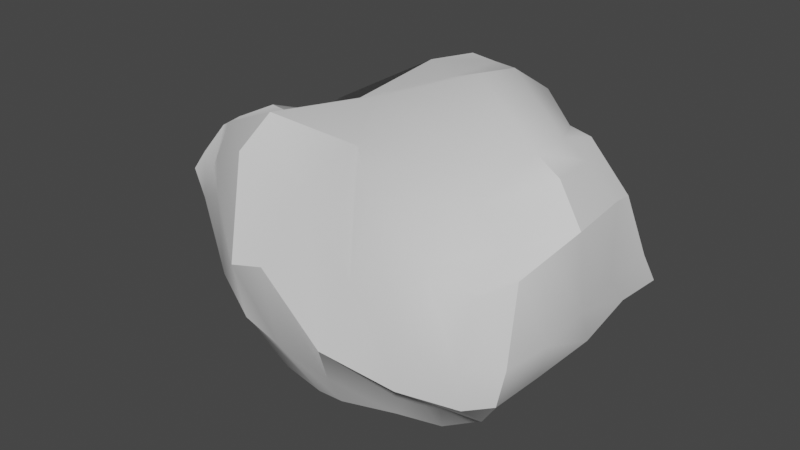 # Source: stone3.blend  (saved by Blender 2.90.8; exported with 4.5.12 LTS)
import bpy
from mathutils import Matrix  # noqa: F401  (used for matrix-valued properties, if any)

bpy.ops.wm.read_factory_settings(use_empty=True)
scene = bpy.context.scene
scene.name = 'Scene'

# ---- collections
col_collection = bpy.data.collections.new('Collection'); scene.collection.children.link(col_collection)

# ---- materials (node trees are filled in below, after node groups)
mat_material = bpy.data.materials.new('Material')
mat_material.alpha_threshold = 0.0
mat_material.use_transparent_shadow = False
mat_material.line_color = (0.0, 0.0, 0.0, 1.0)

# ---- node groups
ng_auto_smooth = bpy.data.node_groups.new('Auto Smooth', 'GeometryNodeTree')
_s = ng_auto_smooth.interface.new_socket(name='Geometry', in_out='OUTPUT', socket_type='NodeSocketGeometry')
_s = ng_auto_smooth.interface.new_socket(name='Geometry', in_out='INPUT', socket_type='NodeSocketGeometry')
_s = ng_auto_smooth.interface.new_socket(name='Angle', in_out='INPUT', socket_type='NodeSocketFloat')
_s.subtype = 'ANGLE'
_s.min_value = 0.0
_s.max_value = 3.142
ng_auto_smooth.is_modifier = True
_N = ng_auto_smooth.nodes; _L = ng_auto_smooth.links
n0 = _N.new('NodeGroupOutput'); n0.name = 'Group Output'; n0.location = (480, -100)
n1 = _N.new('NodeGroupInput'); n1.name = 'Group Input'; n1.location = (-420, -300)
n2 = _N.new('NodeGroupInput'); n2.name = 'Group Input.001'; n2.location = (-60, -100)
n3 = _N.new('GeometryNodeSetShadeSmooth'); n3.name = 'Set Shade Smooth'; n3.location = (120, -100)
n3.domain = 'EDGE'
n4 = _N.new('GeometryNodeSetShadeSmooth'); n4.name = 'Set Shade Smooth.001'; n4.location = (300, -100)
n5 = _N.new('GeometryNodeInputMeshEdgeAngle'); n5.name = 'Edge Angle'; n5.location = (-420, -220)
n6 = _N.new('GeometryNodeInputEdgeSmooth'); n6.name = 'Is Edge Smooth'; n6.location = (-60, -160)
n7 = _N.new('GeometryNodeInputShadeSmooth'); n7.name = 'Is Face Smooth'; n7.location = (-240, -340)
n8 = _N.new('FunctionNodeBooleanMath'); n8.name = 'Boolean Math'; n8.location = (-60, -220)
n9 = _N.new('FunctionNodeCompare'); n9.name = 'Compare'; n9.location = (-240, -180)
n9.operation = 'LESS_EQUAL'
_L.new(n5.outputs[0], n9.inputs[0])
_L.new(n4.outputs[0], n0.inputs[0])
_L.new(n1.outputs[1], n9.inputs[1])
_L.new(n9.outputs[0], n8.inputs[0])
_L.new(n7.outputs[0], n8.inputs[1])
_L.new(n2.outputs[0], n3.inputs[0])
_L.new(n6.outputs[0], n3.inputs[1])
_L.new(n3.outputs[0], n4.inputs[0])
_L.new(n8.outputs[0], n3.inputs[2])
n0.is_active_output = True

# ---- material node trees
mat_material.use_nodes = True; mat_material.node_tree.nodes.clear()
_N = mat_material.node_tree.nodes; _L = mat_material.node_tree.links
n0 = _N.new('ShaderNodeOutputMaterial'); n0.name = 'Material Output'; n0.location = (300, 300)
n1 = _N.new('ShaderNodeBsdfPrincipled'); n1.name = 'Principled BSDF'; n1.location = (10, 300)
n1.distribution = 'GGX'
n1.subsurface_method = 'BURLEY'
n1.inputs[2].default_value = 0.4
n1.inputs[3].default_value = 1.45
n1.inputs[27].default_value = (0.0, 0.0, 0.0, 1.0)
n1.inputs[28].default_value = 1.0
_L.new(n1.outputs[0], n0.inputs[0])
n0.is_active_output = True

# ---- world
world_world = bpy.data.worlds.new('World'); scene.world = world_world
world_world.use_nodes = True; world_world.node_tree.nodes.clear()
_N = world_world.node_tree.nodes; _L = world_world.node_tree.links
n0 = _N.new('ShaderNodeOutputWorld'); n0.name = 'World Output'; n0.location = (300, 300)
n1 = _N.new('ShaderNodeBackground'); n1.name = 'Background'; n1.location = (10, 300)
n1.inputs[0].default_value = (0.05088, 0.05088, 0.05088, 1.0)
_L.new(n1.outputs[0], n0.inputs[0])
n0.is_active_output = True
world_world.color = (0.05088, 0.05088, 0.05088)
world_world.use_sun_shadow = False
world_world.sun_shadow_jitter_overblur = 0.0

# ---- meshes
me_cube = bpy.data.meshes.new('Cube')
me_cube.from_pydata([(7.251, 1.359, 3.71), (5.968, 2.044, -1.098), (7.025, -3.64, 3.069), (5.385, -2.735, -2.598), (-4.263, 3.212, 2.095), (-2.825, 4.004, -3.201), (-6.151, -1.632, 3.295), (-5.326, -2.414, -1.88), (7.937, 2.155, 0.8945), (-7.167, -2.166, 1.621), (7.069, -4.474, -0.3254), (-4.384, 3.434, -0.9926), (2.212, 4.182, -2.593), (0.3801, -2.259, 4.523), (0.801, -4.628, -2.582), (2.294, 3.872, 5.302), (3.129, 4.436, 2.455), (-0.776, -5.237, 1.377), (-0.6195, 4.795, -2.398), (-4.912, -2.221, 3.957), (-5.236, -2.901, 1.482), (-2.119, -3.639, -2.404), (-0.3346, 4.499, 3.895), (-0.6489, 5.281, 1.037), (3.301, -4.022, -2.576), (5.031, 1.668, 5.144), (5.827, 2.999, 2.461), (4.193, 3.007, -1.579), (4.742, -4.542, 3.086), (4.523, -5.542, -0.4045), (-3.981, 1.267, -3.193), (7.504, -1.559, 3.813), (-6.174, 0.6753, 3.326), (5.59, 0.3149, -2.097), (7.369, -0.4632, -0.1389), (-6.429, 0.3144, 0.6694), (2.654, 0.8629, -3.557), (1.079, 0.9943, 5.86), (-0.4988, 2.357, -3.285), (-1.582, 2.08, 3.633), (5.72, -1.124, 5.384), (4.44, -0.2052, -2.499), (-4.604, -0.3716, -2.63), (-1.615, 4.566, -2.802), (7.04, 2.315, 0.1082), (-6.73, -2.041, 2.319), (6.298, -3.969, -1.438), (-3.266, 3.941, -1.897), (-5.831, -1.707, 3.464), (7.289, -2.836, 3.453), (4.569, -3.481, -2.732), (-5.801, 1.415, 2.675), (5.8, 1.59, 5.023), (5.608, 1.202, -1.811), (7.784, 1.662, 1.881), (-6.587, -2.221, 0.4446), (7.314, -4.434, 0.9141), (-4.724, 3.165, 0.5995), (6.716, 2.357, 2.037), (7.412, -3.029, 0.008595), (-5.433, 1.453, -0.4803), (-5.997, -2.805, 1.105), (3.02, 4.168, -1.76), (2.241, -3.943, 4.215), (-0.8286, -4.347, -2.554), (0.5567, 4.377, 5.251), (0.8965, 5.234, 2.047), (2.159, -5.986, 0.1047), (-0.009932, -5.428, -0.8984), (3.059, 4.165, 0.44), (2.79, 4.223, 3.913), (2.048, -1.961, -3.388), (-0.7651, -3.35, 3.189), (-0.2682, -0.591, 5.395), (0.5844, 4.874, -2.141), (-2.894, -2.551, 4.842), (-2.216, -5.103, 0.8992), (-3.84, -2.96, -2.581), (-2.209, 4.561, 2.796), (-1.972, 4.627, -0.3472), (-0.7016, -0.2165, -3.243), (0.175, 4.808, 2.451), (-0.1677, 4.977, -0.5708), (-3.691, -4.171, -0.3693), (-5.315, -2.716, 2.772), (-4.025, -0.561, 3.755), (1.702, -4.623, -2.54), (3.502, 2.834, 5.567), (4.381, 3.752, 2.532), (5.354, 2.353, -1.12), (6.394, -4.549, 2.822), (6.313, -4.981, -0.5128), (5.204, -2.802, 4.324), (4.629, -5.453, 1.307), (4.197, -4.546, -1.123), (5.512, 2.965, 0.8651), (5.41, 2.979, 3.844), (4.214, -2.364, -2.526), (-2.945, 2.728, -3.497), (7.343, 0.5694, 3.858), (-6.479, -0.6232, 3.206), (5.546, -1.605, -1.796), (7.658, 0.8825, 0.6911), (-6.41, -0.9289, 0.5094), (2.039, 3.113, -3.254), (1.435, 3.003, 5.932), (-0.4102, 3.609, -3.046), (-0.9694, 3.443, 3.809), (5.635, 0.3593, 5.333), (4.197, 1.872, -2.258), (3.66, 0.4297, -2.516), (6.597, -1.287, 4.967), (-0.3485, 2.064, 5.855), (-2.142, 1.839, -3.446), (2.412, 0.7974, 6.362), (0.948, 1.939, -3.712), (-5.114, 0.4908, -1.681), (6.675, -0.5117, -0.5573), (7.796, -1.594, 1.561), (4.992, -0.4093, -2.29), (-6.645, 0.3987, 1.851), (-4.694, 0.485, 3.298), (-3.7, 2.635, 2.942), (-6.689, -0.7657, 2.025), (4.831, 1.034, -2.202), (7.687, -0.07344, 1.774), (6.951, 1.113, -0.1936), (-5.883, -0.9844, -0.7402), (0.9698, 3.265, -3.125), (2.883, 1.908, 6.332), (-1.41, 3.321, -3.369), (0.2442, 3.444, 5.844), (6.376, 0.4606, 4.802), (3.437, 2.322, -2.469), (3.194, -1.471, -2.764), (3.87, 3.642, 4.138), (4.147, 3.431, 0.7746), (5.181, -4.404, -1.235), (6.261, -5.11, 0.7461), (6.349, -3.163, 3.534), (-1.824, 0.3246, 4.724), (-3.471, -3.38, 3.668), (-1.57, -5.231, -0.6342), (-1.672, 4.722, -1.199), (-2.271, 4.676, 1.419), (-2.395, 0.3257, -3.333), (4.022, -2.059, 5.021), (2.594, -5.128, 2.069), (0.9071, -2.246, -3.943), (1.094, 4.588, 3.658), (0.967, 4.896, 0.2327), (1.877, -5.365, -1.25), (-5.375, -2.804, -0.4228), (-4.26, 2.333, -1.843), (6.508, -2.073, -0.9091), (6.358, 2.501, 0.7426), (7.027, 1.579, 2.662), (7.635, -3.028, 1.084), (4.923, -2.123, -2.708), (-6.02, 1.275, 1.314), (-5.874, -2.438, 2.107), (-4.697, -0.6884, 3.174)], [], [(161, 100, 6, 48), (160, 48, 6, 45), (159, 51, 4, 57), (158, 101, 3, 50), (157, 49, 2, 56), (156, 52, 0, 54), (155, 58, 8, 44), (154, 59, 10, 46), (153, 60, 11, 47), (152, 61, 9, 55), (151, 67, 17, 68), (150, 66, 16, 69), (149, 65, 15, 70), (148, 71, 14, 64), (147, 63, 13, 72), (146, 73, 13, 63), (145, 80, 21, 77), (144, 78, 22, 81), (143, 79, 23, 82), (142, 76, 20, 83), (141, 75, 19, 84), (140, 85, 19, 75), (139, 92, 28, 90), (138, 90, 28, 93), (137, 91, 29, 94), (136, 88, 26, 95), (135, 87, 25, 96), (134, 97, 24, 86), (133, 109, 41, 110), (132, 108, 40, 111), (131, 107, 39, 112), (130, 106, 38, 113), (129, 105, 37, 114), (128, 104, 36, 115), (127, 103, 35, 116), (126, 102, 34, 117), (125, 99, 31, 118), (124, 53, 33, 119), (123, 100, 32, 120), (122, 51, 32, 121), (107, 122, 121, 39), (22, 78, 122, 107), (78, 4, 51, 122), (103, 123, 120, 35), (9, 45, 123, 103), (45, 6, 100, 123), (109, 124, 119, 41), (27, 89, 124, 109), (89, 1, 53, 124), (102, 125, 118, 34), (8, 54, 125, 102), (54, 0, 99, 125), (53, 126, 117, 33), (1, 44, 126, 53), (44, 8, 102, 126), (42, 127, 116, 30), (7, 55, 127, 42), (55, 9, 103, 127), (106, 128, 115, 38), (18, 74, 128, 106), (74, 12, 104, 128), (108, 129, 114, 40), (25, 87, 129, 108), (87, 15, 105, 129), (98, 130, 113, 30), (5, 43, 130, 98), (43, 18, 106, 130), (105, 131, 112, 37), (15, 65, 131, 105), (65, 22, 107, 131), (99, 132, 111, 31), (0, 52, 132, 99), (52, 25, 108, 132), (104, 133, 110, 36), (12, 62, 133, 104), (62, 27, 109, 133), (71, 134, 86, 14), (36, 110, 134, 71), (110, 41, 97, 134), (88, 135, 96, 26), (16, 70, 135, 88), (70, 15, 87, 135), (62, 136, 95, 27), (12, 69, 136, 62), (69, 16, 88, 136), (50, 137, 94, 24), (3, 46, 137, 50), (46, 10, 91, 137), (91, 138, 93, 29), (10, 56, 138, 91), (56, 2, 90, 138), (49, 139, 90, 2), (31, 111, 139, 49), (111, 40, 92, 139), (73, 140, 75, 13), (37, 112, 140, 73), (112, 39, 85, 140), (76, 141, 84, 20), (17, 72, 141, 76), (72, 13, 75, 141), (64, 142, 83, 21), (14, 68, 142, 64), (68, 17, 76, 142), (43, 143, 82, 18), (5, 47, 143, 43), (47, 11, 79, 143), (79, 144, 81, 23), (11, 57, 144, 79), (57, 4, 78, 144), (42, 145, 77, 7), (30, 113, 145, 42), (113, 38, 80, 145), (92, 146, 63, 28), (40, 114, 146, 92), (114, 37, 73, 146), (67, 147, 72, 17), (29, 93, 147, 67), (93, 28, 63, 147), (80, 148, 64, 21), (38, 115, 148, 80), (115, 36, 71, 148), (66, 149, 70, 16), (23, 81, 149, 66), (81, 22, 65, 149), (74, 150, 69, 12), (18, 82, 150, 74), (82, 23, 66, 150), (86, 151, 68, 14), (24, 94, 151, 86), (94, 29, 67, 151), (77, 152, 55, 7), (21, 83, 152, 77), (83, 20, 61, 152), (98, 153, 47, 5), (30, 116, 153, 98), (116, 35, 60, 153), (101, 154, 46, 3), (33, 117, 154, 101), (117, 34, 59, 154), (89, 155, 44, 1), (27, 95, 155, 89), (95, 26, 58, 155), (58, 156, 54, 8), (26, 96, 156, 58), (96, 25, 52, 156), (59, 157, 56, 10), (34, 118, 157, 59), (118, 31, 49, 157), (97, 158, 50, 24), (41, 119, 158, 97), (119, 33, 101, 158), (60, 159, 57, 11), (35, 120, 159, 60), (120, 32, 51, 159), (61, 160, 45, 9), (20, 84, 160, 61), (84, 19, 48, 160), (85, 161, 48, 19), (39, 121, 161, 85), (121, 32, 100, 161)])
me_cube.polygons.foreach_set('use_smooth', [True] * 160)
_uv = me_cube.uv_layers.new(name='UVMap')
_uv.uv.foreach_set('vector', [0.0781, 0.4425, 0.08434, 0.5085, 0.0335, 0.4718, 0.03532, 0.4559, 0.9306, 0.463, 0.9751, 0.4823, 0.9646, 0.4973, 0.9271, 0.5004, 0.5811, 0.5643, 0.538, 0.567, 0.5292, 0.5209, 0.5811, 0.5102, 0.3405, 0.4467, 0.3539, 0.4759, 0.3095, 0.4771, 0.2928, 0.4397, 0.3677, 0.5497, 0.2981, 0.5475, 0.2908, 0.5122, 0.3719, 0.4974, 0.6998, 0.4324, 0.7716, 0.3978, 0.7511, 0.4509, 0.6861, 0.4818, 0.6101, 0.4204, 0.6545, 0.4413, 0.6452, 0.5012, 0.6016, 0.4661, 0.4607, 0.5911, 0.4088, 0.5521, 0.4223, 0.4975, 0.4625, 0.5232, 0.4575, 0.06224, 0.4631, 0.02268, 0.5123, 0.05151, 0.5114, 0.09072, 0.8597, 0.4331, 0.8907, 0.4521, 0.8926, 0.507, 0.8583, 0.4775, 0.8452, 0.1907, 0.8953, 0.1916, 0.922, 0.2964, 0.8622, 0.261, 0.6071, 0.1958, 0.6689, 0.1817, 0.6517, 0.2656, 0.6001, 0.2632, 0.7246, 0.1843, 0.7836, 0.1842, 0.7722, 0.2445, 0.7117, 0.2554, 0.3482, 0.2688, 0.3564, 0.3061, 0.2896, 0.2973, 0.2969, 0.2336, 0.9575, 0.2132, 1.002, 0.2339, 0.9955, 0.2998, 0.9636, 0.3193, 0.05712, 0.1844, 0.07462, 0.2745, 0.02333, 0.2731, 0.007823, 0.2074, 0.366, 0.148, 0.3555, 0.1975, 0.3085, 0.1848, 0.3079, 0.1439, 0.718, 0.07261, 0.7681, 0.06547, 0.7728, 0.1283, 0.721, 0.1278, 0.6317, 0.0926, 0.6722, 0.06562, 0.6786, 0.1166, 0.6254, 0.1348, 0.8619, 0.3074, 0.8984, 0.3388, 0.9133, 0.4255, 0.8633, 0.3811, 0.967, 0.3788, 1.002, 0.3758, 0.9937, 0.4373, 0.944, 0.4244, 0.08422, 0.3543, 0.07414, 0.4074, 0.01218, 0.4094, 0.01839, 0.3481, 0.06046, 0.04805, 0.05374, 0.1117, 0.003172, 0.111, 0.01475, 0.04442, 0.9212, 0.0559, 0.9929, 0.06798, 0.9884, 0.1351, 0.94, 0.1305, 0.632, 0.5438, 0.6647, 0.504, 0.6757, 0.5763, 0.628, 0.5918, 0.6013, 0.3152, 0.6506, 0.3286, 0.6519, 0.3796, 0.602, 0.3685, 0.711, 0.3145, 0.7771, 0.3009, 0.7673, 0.3569, 0.702, 0.376, 0.3585, 0.3457, 0.3507, 0.4002, 0.2952, 0.3832, 0.2849, 0.3315, 0.4658, 0.3738, 0.4685, 0.4105, 0.4133, 0.4023, 0.405, 0.3563, 0.2075, 0.0713, 0.1954, 0.1098, 0.1217, 0.1041, 0.1252, 0.06249, 0.2131, 0.3008, 0.2024, 0.3912, 0.1389, 0.379, 0.1432, 0.3244, 0.4687, 0.1633, 0.4764, 0.2163, 0.424, 0.2036, 0.4145, 0.1353, 0.2203, 0.1936, 0.2166, 0.271, 0.1121, 0.2579, 0.1494, 0.2003, 0.4721, 0.2532, 0.4747, 0.3136, 0.4156, 0.3174, 0.4162, 0.2536, 0.3618, 0.03887, 0.3559, -0.005193, 0.4064, 0.00143, 0.4159, 0.05155, 0.4665, 0.7266, 0.4134, 0.7256, 0.4297, 0.6394, 0.4612, 0.6513, 0.3661, 0.6938, 0.302, 0.6933, 0.2825, 0.6014, 0.3538, 0.6205, 0.4549, 0.4493, 0.4515, 0.4889, 0.4042, 0.493, 0.4073, 0.4491, 0.5881, 0.6716, 0.5418, 0.6667, 0.5428, 0.6191, 0.5847, 0.6129, 0.1916, 0.4404, 0.1847, 0.502, 0.1304, 0.5185, 0.1319, 0.4456, 0.2024, 0.3912, 0.1916, 0.4404, 0.1319, 0.4456, 0.1389, 0.379, 0.2607, 0.3611, 0.2538, 0.4239, 0.1916, 0.4404, 0.2024, 0.3912, 0.2538, 0.4239, 0.2325, 0.4839, 0.1847, 0.502, 0.1916, 0.4404, 0.6191, 0.662, 0.5881, 0.6716, 0.5847, 0.6129, 0.6219, 0.6118, 0.6217, 0.7291, 0.5866, 0.7291, 0.5881, 0.6716, 0.6191, 0.662, 0.5866, 0.7291, 0.5466, 0.7203, 0.5418, 0.6667, 0.5881, 0.6716, 0.4685, 0.4105, 0.4549, 0.4493, 0.4073, 0.4491, 0.4133, 0.4023, 0.519, 0.4129, 0.5134, 0.4573, 0.4549, 0.4493, 0.4685, 0.4105, 0.5134, 0.4573, 0.5035, 0.4901, 0.4515, 0.4889, 0.4549, 0.4493, 0.4134, 0.7256, 0.3661, 0.6938, 0.3538, 0.6205, 0.4297, 0.6394, 0.4247, 0.7864, 0.3806, 0.7761, 0.3661, 0.6938, 0.4134, 0.7256, 0.3806, 0.7761, 0.3149, 0.7549, 0.302, 0.6933, 0.3661, 0.6938, 0.5126, 0.7067, 0.4665, 0.7266, 0.4612, 0.6513, 0.5127, 0.6601, 0.5078, 0.7582, 0.4692, 0.784, 0.4665, 0.7266, 0.5126, 0.7067, 0.4692, 0.784, 0.4247, 0.7864, 0.4134, 0.7256, 0.4665, 0.7266, 0.3793, 0.07934, 0.3618, 0.03887, 0.4159, 0.05155, 0.4265, 0.08698, 0.3181, 0.09614, 0.3001, 0.05003, 0.3618, 0.03887, 0.3793, 0.07934, 0.3001, 0.05003, 0.2859, 0.0175, 0.3559, -0.005193, 0.3618, 0.03887, 0.4764, 0.2163, 0.4721, 0.2532, 0.4162, 0.2536, 0.424, 0.2036, 0.528, 0.2144, 0.5352, 0.2597, 0.4721, 0.2532, 0.4764, 0.2163, 0.5352, 0.2597, 0.5282, 0.3261, 0.4747, 0.3136, 0.4721, 0.2532, 0.1954, 0.1098, 0.2203, 0.1936, 0.1494, 0.2003, 0.1217, 0.1041, 0.2742, 0.1331, 0.2731, 0.1885, 0.2203, 0.1936, 0.1954, 0.1098, 0.2731, 0.1885, 0.2831, 0.2482, 0.2166, 0.271, 0.2203, 0.1936, 0.4643, 0.1081, 0.4687, 0.1633, 0.4145, 0.1353, 0.4265, 0.08698, 0.5134, 0.1294, 0.5213, 0.1682, 0.4687, 0.1633, 0.4643, 0.1081, 0.5213, 0.1682, 0.528, 0.2144, 0.4764, 0.2163, 0.4687, 0.1633, 0.2166, 0.271, 0.2131, 0.3008, 0.1432, 0.3244, 0.1121, 0.2579, 0.2831, 0.2482, 0.2663, 0.3048, 0.2131, 0.3008, 0.2166, 0.271, 0.2663, 0.3048, 0.2607, 0.3611, 0.2024, 0.3912, 0.2131, 0.3008, 0.2239, 0.01934, 0.2075, 0.0713, 0.1252, 0.06249, 0.1328, 0.01721, 0.2847, 0.03937, 0.2783, 0.09165, 0.2075, 0.0713, 0.2239, 0.01934, 0.2783, 0.09165, 0.2742, 0.1331, 0.1954, 0.1098, 0.2075, 0.0713, 0.4747, 0.3136, 0.4658, 0.3738, 0.405, 0.3563, 0.4156, 0.3174, 0.5282, 0.3261, 0.537, 0.3629, 0.4658, 0.3738, 0.4747, 0.3136, 0.537, 0.3629, 0.519, 0.4129, 0.4685, 0.4105, 0.4658, 0.3738, 0.3564, 0.3061, 0.3585, 0.3457, 0.2849, 0.3315, 0.2896, 0.2973, 0.4156, 0.3174, 0.405, 0.3563, 0.3585, 0.3457, 0.3564, 0.3061, 0.405, 0.3563, 0.4133, 0.4023, 0.3507, 0.4002, 0.3585, 0.3457, 0.6506, 0.3286, 0.711, 0.3145, 0.702, 0.376, 0.6519, 0.3796, 0.6517, 0.2656, 0.7117, 0.2554, 0.711, 0.3145, 0.6506, 0.3286, 0.7117, 0.2554, 0.7722, 0.2445, 0.7771, 0.3009, 0.711, 0.3145, 0.542, 0.2969, 0.6013, 0.3152, 0.602, 0.3685, 0.55, 0.3495, 0.5338, 0.2632, 0.6001, 0.2632, 0.6013, 0.3152, 0.542, 0.2969, 0.6001, 0.2632, 0.6517, 0.2656, 0.6506, 0.3286, 0.6013, 0.3152, 0.7844, 0.09323, 0.8387, 0.07837, 0.8478, 0.127, 0.7948, 0.1465, 0.7811, 0.05638, 0.8333, 0.03005, 0.8387, 0.07837, 0.7844, 0.09323, 0.8333, 0.03005, 0.8784, 0.0009921, 0.8739, 0.03505, 0.8387, 0.07837, 0.8739, 0.03505, 0.9212, 0.0559, 0.94, 0.1305, 0.876, 0.106, 0.8784, 0.0009921, 0.9279, 0.009163, 0.9212, 0.0559, 0.8739, 0.03505, 0.9279, 0.009163, 1.006, 0.04001, 0.9929, 0.06798, 0.9212, 0.0559, 0.08046, 0.001857, 0.06046, 0.04805, 0.01475, 0.04442, 0.04657, 0.01433, 0.1328, 0.01721, 0.1252, 0.06249, 0.06046, 0.04805, 0.08046, 0.001857, 0.1252, 0.06249, 0.1217, 0.1041, 0.05374, 0.1117, 0.06046, 0.04805, 0.07462, 0.2745, 0.08422, 0.3543, 0.01839, 0.3481, 0.02333, 0.2731, 0.1121, 0.2579, 0.1432, 0.3244, 0.08422, 0.3543, 0.07462, 0.2745, 0.1432, 0.3244, 0.1389, 0.379, 0.07414, 0.4074, 0.08422, 0.3543, 0.8984, 0.3388, 0.967, 0.3788, 0.944, 0.4244, 0.9133, 0.4255, 0.922, 0.2964, 0.9636, 0.3193, 0.967, 0.3788, 0.8984, 0.3388, 0.9636, 0.3193, 0.9955, 0.2998, 1.002, 0.3758, 0.967, 0.3788, 0.8035, 0.2966, 0.8619, 0.3074, 0.8633, 0.3811, 0.8102, 0.3462, 0.802, 0.2362, 0.8622, 0.261, 0.8619, 0.3074, 0.8035, 0.2966, 0.8622, 0.261, 0.922, 0.2964, 0.8984, 0.3388, 0.8619, 0.3074, 0.5727, 0.1083, 0.6317, 0.0926, 0.6254, 0.1348, 0.5631, 0.154, 0.5758, 0.06955, 0.6329, 0.03639, 0.6317, 0.0926, 0.5727, 0.1083, 0.6329, 0.03639, 0.6695, -0.0005892, 0.6722, 0.06562, 0.6317, 0.0926, 0.6722, 0.06562, 0.718, 0.07261, 0.721, 0.1278, 0.6786, 0.1166, 0.6695, -0.0005892, 0.7127, 0.0009412, 0.718, 0.07261, 0.6722, 0.06562, 0.7127, 0.0009412, 0.7651, 0.00304, 0.7681, 0.06547, 0.718, 0.07261, 0.3793, 0.07934, 0.366, 0.148, 0.3079, 0.1439, 0.3181, 0.09614, 0.4265, 0.08698, 0.4145, 0.1353, 0.366, 0.148, 0.3793, 0.07934, 0.4145, 0.1353, 0.424, 0.2036, 0.3555, 0.1975, 0.366, 0.148, 0.05374, 0.1117, 0.05712, 0.1844, 0.007823, 0.2074, 0.003172, 0.111, 0.1217, 0.1041, 0.1494, 0.2003, 0.05712, 0.1844, 0.05374, 0.1117, 0.1494, 0.2003, 0.1121, 0.2579, 0.07462, 0.2745, 0.05712, 0.1844, 0.8953, 0.1916, 0.9575, 0.2132, 0.9636, 0.3193, 0.922, 0.2964, 0.876, 0.106, 0.94, 0.1305, 0.9575, 0.2132, 0.8953, 0.1916, 0.94, 0.1305, 0.9884, 0.1351, 1.002, 0.2339, 0.9575, 0.2132, 0.3555, 0.1975, 0.3482, 0.2688, 0.2969, 0.2336, 0.3085, 0.1848, 0.424, 0.2036, 0.4162, 0.2536, 0.3482, 0.2688, 0.3555, 0.1975, 0.4162, 0.2536, 0.4156, 0.3174, 0.3564, 0.3061, 0.3482, 0.2688, 0.6689, 0.1817, 0.7246, 0.1843, 0.7117, 0.2554, 0.6517, 0.2656, 0.6786, 0.1166, 0.721, 0.1278, 0.7246, 0.1843, 0.6689, 0.1817, 0.721, 0.1278, 0.7728, 0.1283, 0.7836, 0.1842, 0.7246, 0.1843, 0.5537, 0.1983, 0.6071, 0.1958, 0.6001, 0.2632, 0.5338, 0.2632, 0.5631, 0.154, 0.6254, 0.1348, 0.6071, 0.1958, 0.5537, 0.1983, 0.6254, 0.1348, 0.6786, 0.1166, 0.6689, 0.1817, 0.6071, 0.1958, 0.8043, 0.1985, 0.8452, 0.1907, 0.8622, 0.261, 0.802, 0.2362, 0.7948, 0.1465, 0.8478, 0.127, 0.8452, 0.1907, 0.8043, 0.1985, 0.628, 0.5918, 0.6757, 0.5763, 0.6757, 0.665, 0.6331, 0.6568, 0.8111, 0.3867, 0.8597, 0.4331, 0.8583, 0.4775, 0.808, 0.4359, 0.8102, 0.3462, 0.8633, 0.3811, 0.8597, 0.4331, 0.8111, 0.3867, 0.8633, 0.3811, 0.9133, 0.4255, 0.8907, 0.4521, 0.8597, 0.4331, 0.04164, 0.566, -0.002402, 0.5811, -0.005337, 0.5264, 0.04493, 0.5172, 0.03584, 0.6078, 0.0004923, 0.624, -0.002402, 0.5811, 0.04164, 0.566, 0.4159, 0.05155, 0.4064, 0.00143, 0.4631, 0.02268, 0.4575, 0.06224, 0.4957, 0.6074, 0.4607, 0.5911, 0.4625, 0.5232, 0.5099, 0.5627, 0.5127, 0.6601, 0.4612, 0.6513, 0.4607, 0.5911, 0.4957, 0.6074, 0.4612, 0.6513, 0.4297, 0.6394, 0.4088, 0.5521, 0.4607, 0.5911, 0.5575, 0.3957, 0.6101, 0.4204, 0.6016, 0.4661, 0.5625, 0.4288, 0.55, 0.3495, 0.602, 0.3685, 0.6101, 0.4204, 0.5575, 0.3957, 0.602, 0.3685, 0.6519, 0.3796, 0.6545, 0.4413, 0.6101, 0.4204, 0.6545, 0.4413, 0.6998, 0.4324, 0.6861, 0.4818, 0.6452, 0.5012, 0.6519, 0.3796, 0.702, 0.376, 0.6998, 0.4324, 0.6545, 0.4413, 0.702, 0.376, 0.7673, 0.3569, 0.7716, 0.3978, 0.6998, 0.4324, 0.4088, 0.5521, 0.3677, 0.5497, 0.3719, 0.4974, 0.4223, 0.4975, 0.4297, 0.6394, 0.3538, 0.6205, 0.3677, 0.5497, 0.4088, 0.5521, 0.3538, 0.6205, 0.2825, 0.6014, 0.2981, 0.5475, 0.3677, 0.5497, 0.3507, 0.4002, 0.3405, 0.4467, 0.2928, 0.4397, 0.2952, 0.3832, 0.4133, 0.4023, 0.4073, 0.4491, 0.3405, 0.4467, 0.3507, 0.4002, 0.4073, 0.4491, 0.4042, 0.493, 0.3539, 0.4759, 0.3405, 0.4467, 0.6212, 0.5549, 0.5811, 0.5643, 0.5811, 0.5102, 0.6239, 0.5027, 0.6219, 0.6118, 0.5847, 0.6129, 0.5811, 0.5643, 0.6212, 0.5549, 0.5847, 0.6129, 0.5428, 0.6191, 0.538, 0.567, 0.5811, 0.5643, 0.8907, 0.4521, 0.9306, 0.463, 0.9271, 0.5004, 0.8926, 0.507, 0.9133, 0.4255, 0.944, 0.4244, 0.9306, 0.463, 0.8907, 0.4521, 0.944, 0.4244, 0.9937, 0.4373, 0.9751, 0.4823, 0.9306, 0.463, 0.07414, 0.4074, 0.0781, 0.4425, 0.03532, 0.4559, 0.01218, 0.4094, 0.1389, 0.379, 0.1319, 0.4456, 0.0781, 0.4425, 0.07414, 0.4074, 0.1319, 0.4456, 0.1304, 0.5185, 0.08434, 0.5085, 0.0781, 0.4425])
me_cube.materials.append(mat_material)
me_cube.use_remesh_preserve_volume = False
me_cube.use_remesh_preserve_attributes = False
me_cube.use_mirror_vertex_groups = False
me_cube.update()

# ---- objects
ob_cube = bpy.data.objects.new('Cube', me_cube)

# ---- transforms, parenting, visibility, modifiers, constraints
ob_cube.location = (0.0, 0.0, 0.0)
ob_cube.lock_rotations_4d = False
ob_cube.empty_display_type = 'ARROWS'
ob_cube.lineart.crease_threshold = 0.0
_m = ob_cube.modifiers.new('Auto Smooth', 'NODES')
_m.node_group = ng_auto_smooth
_gi = [s.identifier for s in ng_auto_smooth.interface.items_tree if s.item_type == 'SOCKET' and s.in_out == 'INPUT']
_m[_gi[1]] = 0.5236  # Angle

# ---- collection membership
col_collection.objects.link(ob_cube)

# ---- scene / render settings (as saved in the file)
scene.frame_start = 1; scene.frame_end = 250; scene.frame_set(1)
scene.render.engine = 'BLENDER_EEVEE_NEXT'
scene.cycles.use_denoising = False
scene.cycles.samples = 128
scene.cycles.sampling_pattern = 'TABULATED_SOBOL'
scene.cycles.use_adaptive_sampling = False
scene.cycles.use_light_tree = False
scene.view_settings.view_transform = 'Filmic'
bpy.context.view_layer.update()

# ---- added for rendering (the .blend has no active camera and no usable light): camera, sun
cam_auto = bpy.data.cameras.new('AutoCamera')
cam_auto.lens = 50.0
cam_auto.sensor_width = 36.0
cam_auto.clip_end = 1000.0
ob_auto_camera = bpy.data.objects.new('AutoCamera', cam_auto)
scene.collection.objects.link(ob_auto_camera)
ob_auto_camera.location = (20.2552, -24.1968, 17.1057)
ob_auto_camera.rotation_euler = (1.09748, -7.21219e-08, 0.694738)
scene.camera = ob_auto_camera
light_auto_sun = bpy.data.lights.new('AutoSun', 'SUN')
light_auto_sun.energy = 3.0
light_auto_sun.angle = 0.0523599
ob_auto_sun = bpy.data.objects.new('AutoSun', light_auto_sun)
scene.collection.objects.link(ob_auto_sun)
ob_auto_sun.rotation_euler = (0.872665, 0.174533, 0.523599)
bpy.context.view_layer.update()
